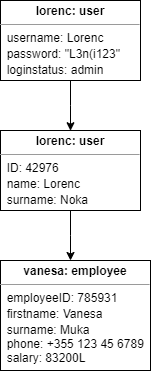

The diagram above was exported from draw.io. Its source (the exported page's mxGraphModel, read from the mxfile embedded in the PNG):
<mxGraphModel dx="423" dy="451" grid="1" gridSize="10" guides="1" tooltips="1" connect="1" arrows="1" fold="1" page="1" pageScale="1" pageWidth="1169" pageHeight="826" math="0" shadow="0">
  <root>
    <mxCell id="0" />
    <mxCell id="1" parent="0" />
    <mxCell id="4Wc14kq6Y-r88S8QpYan-9" style="edgeStyle=orthogonalEdgeStyle;rounded=0;orthogonalLoop=1;jettySize=auto;html=1;" edge="1" parent="1" source="4Wc14kq6Y-r88S8QpYan-8">
      <mxGeometry relative="1" as="geometry">
        <mxPoint x="250.00000000000006" y="360.23882054570896" as="targetPoint" />
      </mxGeometry>
    </mxCell>
    <mxCell id="4Wc14kq6Y-r88S8QpYan-8" value="&lt;p style=&quot;margin:0px;margin-top:4px;text-align:center;&quot;&gt;&lt;b&gt;lorenc: user&lt;/b&gt;&lt;/p&gt;&lt;hr size=&quot;1&quot;&gt;&lt;div style=&quot;height:2px;&quot;&gt;&amp;nbsp; username: Lorenc&lt;/div&gt;&lt;div style=&quot;height:2px;&quot;&gt;&lt;br&gt;&lt;/div&gt;&lt;div style=&quot;height:2px;&quot;&gt;&lt;br&gt;&lt;/div&gt;&lt;div style=&quot;height:2px;&quot;&gt;&lt;br&gt;&lt;/div&gt;&lt;div style=&quot;height:2px;&quot;&gt;&lt;br&gt;&lt;/div&gt;&lt;div style=&quot;height:2px;&quot;&gt;&lt;br&gt;&lt;/div&gt;&lt;div style=&quot;height:2px;&quot;&gt;&lt;br&gt;&lt;/div&gt;&lt;div style=&quot;height:2px;&quot;&gt;&lt;br&gt;&lt;/div&gt;&lt;div style=&quot;height:2px;&quot;&gt;&amp;nbsp; password: &quot;L3n(i123&quot;&lt;/div&gt;&lt;div style=&quot;height:2px;&quot;&gt;&lt;br&gt;&lt;/div&gt;&lt;div style=&quot;height:2px;&quot;&gt;&lt;br&gt;&lt;/div&gt;&lt;div style=&quot;height:2px;&quot;&gt;&lt;br&gt;&lt;/div&gt;&lt;div style=&quot;height:2px;&quot;&gt;&lt;br&gt;&lt;/div&gt;&lt;div style=&quot;height:2px;&quot;&gt;&lt;br&gt;&lt;/div&gt;&lt;div style=&quot;height:2px;&quot;&gt;&lt;br&gt;&lt;/div&gt;&lt;div style=&quot;height:2px;&quot;&gt;&lt;br&gt;&lt;/div&gt;&lt;div style=&quot;height:2px;&quot;&gt;&amp;nbsp; loginstatus: admin&lt;/div&gt;&lt;div style=&quot;height:2px;&quot;&gt;&lt;br&gt;&lt;/div&gt;&lt;div style=&quot;height:2px;&quot;&gt;&lt;br&gt;&lt;/div&gt;" style="verticalAlign=top;align=left;overflow=fill;fontSize=12;fontFamily=Helvetica;html=1;whiteSpace=wrap;" vertex="1" parent="1">
      <mxGeometry x="180" y="230" width="140" height="80" as="geometry" />
    </mxCell>
    <mxCell id="4Wc14kq6Y-r88S8QpYan-11" style="edgeStyle=orthogonalEdgeStyle;rounded=0;orthogonalLoop=1;jettySize=auto;html=1;" edge="1" parent="1" source="4Wc14kq6Y-r88S8QpYan-10">
      <mxGeometry relative="1" as="geometry">
        <mxPoint x="250.00000000000006" y="490" as="targetPoint" />
      </mxGeometry>
    </mxCell>
    <mxCell id="4Wc14kq6Y-r88S8QpYan-10" value="&lt;p style=&quot;margin:0px;margin-top:4px;text-align:center;&quot;&gt;&lt;b&gt;lorenc: user&lt;/b&gt;&lt;/p&gt;&lt;hr size=&quot;1&quot;&gt;&lt;div style=&quot;height:2px;&quot;&gt;&amp;nbsp; ID: 42976&lt;/div&gt;&lt;div style=&quot;height:2px;&quot;&gt;&lt;br&gt;&lt;/div&gt;&lt;div style=&quot;height:2px;&quot;&gt;&lt;br&gt;&lt;/div&gt;&lt;div style=&quot;height:2px;&quot;&gt;&lt;br&gt;&lt;/div&gt;&lt;div style=&quot;height:2px;&quot;&gt;&lt;br&gt;&lt;/div&gt;&lt;div style=&quot;height:2px;&quot;&gt;&lt;br&gt;&lt;/div&gt;&lt;div style=&quot;height:2px;&quot;&gt;&lt;br&gt;&lt;/div&gt;&lt;div style=&quot;height:2px;&quot;&gt;&lt;br&gt;&lt;/div&gt;&lt;div style=&quot;height:2px;&quot;&gt;&amp;nbsp; name: Lorenc&lt;/div&gt;&lt;div style=&quot;height:2px;&quot;&gt;&lt;br&gt;&lt;/div&gt;&lt;div style=&quot;height:2px;&quot;&gt;&lt;br&gt;&lt;/div&gt;&lt;div style=&quot;height:2px;&quot;&gt;&lt;br&gt;&lt;/div&gt;&lt;div style=&quot;height:2px;&quot;&gt;&lt;br&gt;&lt;/div&gt;&lt;div style=&quot;height:2px;&quot;&gt;&lt;br&gt;&lt;/div&gt;&lt;div style=&quot;height:2px;&quot;&gt;&lt;br&gt;&lt;/div&gt;&lt;div style=&quot;height:2px;&quot;&gt;&amp;nbsp;&amp;nbsp;&lt;/div&gt;&lt;div style=&quot;height:2px;&quot;&gt;&amp;nbsp; surname: Noka&lt;/div&gt;" style="verticalAlign=top;align=left;overflow=fill;fontSize=12;fontFamily=Helvetica;html=1;whiteSpace=wrap;" vertex="1" parent="1">
      <mxGeometry x="180" y="360" width="140" height="80" as="geometry" />
    </mxCell>
    <mxCell id="4Wc14kq6Y-r88S8QpYan-12" value="&lt;p style=&quot;margin:0px;margin-top:4px;text-align:center;&quot;&gt;&lt;b&gt;vanesa: employee&lt;/b&gt;&lt;/p&gt;&lt;hr size=&quot;1&quot;&gt;&lt;div style=&quot;height:2px;&quot;&gt;&amp;nbsp; employeeID: 785931&lt;/div&gt;&lt;div style=&quot;height:2px;&quot;&gt;&lt;br&gt;&lt;/div&gt;&lt;div style=&quot;height:2px;&quot;&gt;&lt;br&gt;&lt;/div&gt;&lt;div style=&quot;height:2px;&quot;&gt;&lt;br&gt;&lt;/div&gt;&lt;div style=&quot;height:2px;&quot;&gt;&lt;br&gt;&lt;/div&gt;&lt;div style=&quot;height:2px;&quot;&gt;&lt;br&gt;&lt;/div&gt;&lt;div style=&quot;height:2px;&quot;&gt;&lt;br&gt;&lt;/div&gt;&lt;div style=&quot;height:2px;&quot;&gt;&lt;br&gt;&lt;/div&gt;&lt;div style=&quot;height:2px;&quot;&gt;&amp;nbsp; firstname: Vanesa&lt;/div&gt;&lt;div style=&quot;height:2px;&quot;&gt;&lt;br&gt;&lt;/div&gt;&lt;div style=&quot;height:2px;&quot;&gt;&lt;br&gt;&lt;/div&gt;&lt;div style=&quot;height:2px;&quot;&gt;&lt;br&gt;&lt;/div&gt;&lt;div style=&quot;height:2px;&quot;&gt;&lt;br&gt;&lt;/div&gt;&lt;div style=&quot;height:2px;&quot;&gt;&lt;br&gt;&lt;/div&gt;&lt;div style=&quot;height:2px;&quot;&gt;&lt;br&gt;&lt;/div&gt;&lt;div style=&quot;height:2px;&quot;&gt;&amp;nbsp;&amp;nbsp;&lt;/div&gt;&lt;div style=&quot;height:2px;&quot;&gt;&amp;nbsp; surname: Muka&lt;/div&gt;&lt;div style=&quot;height:2px;&quot;&gt;&lt;br&gt;&lt;/div&gt;&lt;div style=&quot;height:2px;&quot;&gt;&lt;br&gt;&lt;/div&gt;&lt;div style=&quot;height:2px;&quot;&gt;&lt;br&gt;&lt;/div&gt;&lt;div style=&quot;height:2px;&quot;&gt;&lt;br&gt;&lt;/div&gt;&lt;div style=&quot;height:2px;&quot;&gt;&lt;br&gt;&lt;/div&gt;&lt;div style=&quot;height:2px;&quot;&gt;&lt;br&gt;&lt;/div&gt;&lt;div style=&quot;height:2px;&quot;&gt;&amp;nbsp; phone: +355 123 45 6789&lt;/div&gt;&lt;div style=&quot;height:2px;&quot;&gt;&lt;br&gt;&lt;/div&gt;&lt;div style=&quot;height:2px;&quot;&gt;&lt;br&gt;&lt;/div&gt;&lt;div style=&quot;height:2px;&quot;&gt;&lt;br&gt;&lt;/div&gt;&lt;div style=&quot;height:2px;&quot;&gt;&lt;br&gt;&lt;/div&gt;&lt;div style=&quot;height:2px;&quot;&gt;&lt;br&gt;&lt;/div&gt;&lt;div style=&quot;height:2px;&quot;&gt;&lt;br&gt;&lt;/div&gt;&lt;div style=&quot;height:2px;&quot;&gt;&amp;nbsp; salary: 83200L&amp;nbsp;&lt;/div&gt;&lt;div style=&quot;height:2px;&quot;&gt;&lt;br&gt;&lt;/div&gt;" style="verticalAlign=top;align=left;overflow=fill;fontSize=12;fontFamily=Helvetica;html=1;whiteSpace=wrap;" vertex="1" parent="1">
      <mxGeometry x="180" y="490" width="150" height="110" as="geometry" />
    </mxCell>
  </root>
</mxGraphModel>